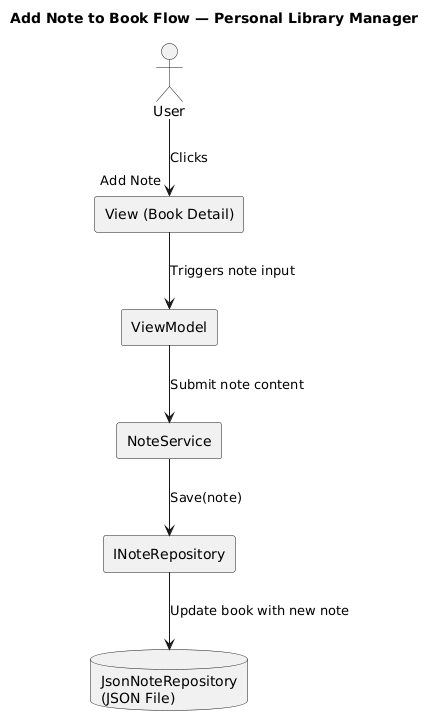

The diagram above was rendered by PlantUML. Its source (embedded in the PNG):
@startuml
title Add Note to Book Flow — Personal Library Manager

actor User

rectangle "View (Book Detail)" as View
rectangle "ViewModel" as VM
rectangle "NoteService" as Service
rectangle "INoteRepository" as RepoInterface
database "JsonNoteRepository\n(JSON File)" as Repo

User --> View : Clicks "Add Note"
View --> VM : Triggers note input
VM --> Service : Submit note content
Service --> RepoInterface : Save(note)
RepoInterface --> Repo : Update book with new note
@enduml